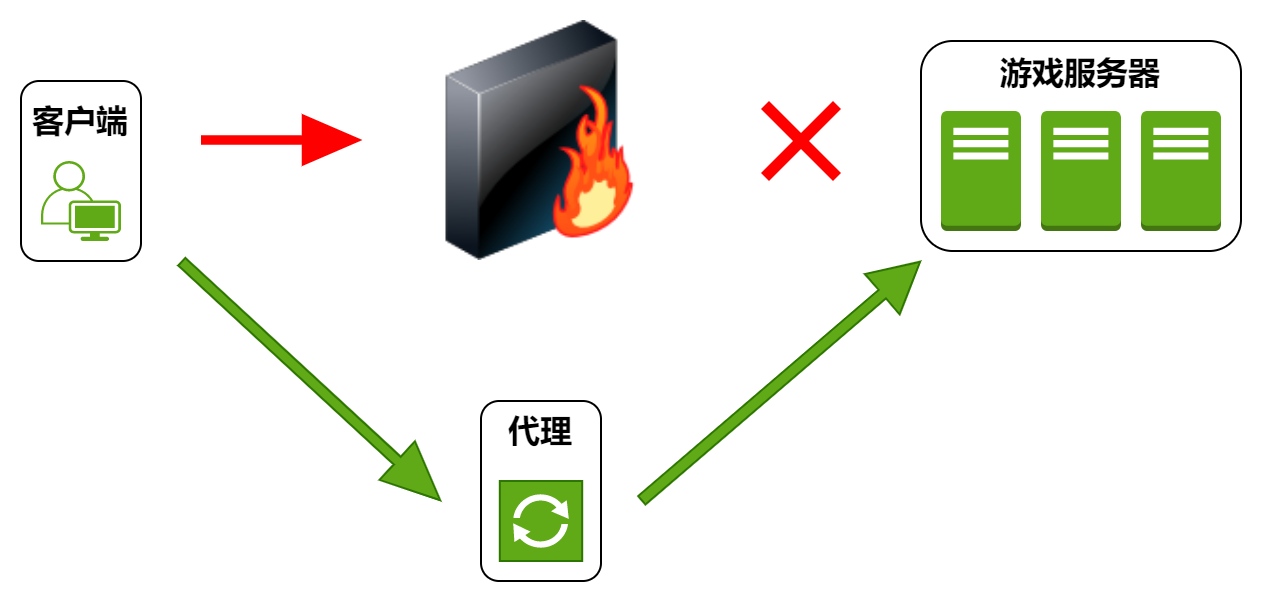

The diagram above was exported from draw.io. Its source (the exported page's mxGraphModel, read from the mxfile embedded in the PNG):
<mxGraphModel dx="1436" dy="656" grid="1" gridSize="10" guides="1" tooltips="1" connect="1" arrows="1" fold="1" page="0" pageScale="1" pageWidth="827" pageHeight="1169" math="0" shadow="0">
  <root>
    <mxCell id="0" />
    <mxCell id="1" parent="0" />
    <mxCell id="79xmyjlI_PicTbrm3W9D-1" value="" style="image;html=1;image=img/lib/clip_art/networking/Firewall-page1_128x128.png;fontSize=16;" parent="1" vertex="1">
      <mxGeometry x="30" width="120" height="120" as="geometry" />
    </mxCell>
    <mxCell id="79xmyjlI_PicTbrm3W9D-19" value="" style="shape=flexArrow;endArrow=classic;html=1;rounded=0;fontSize=12;startSize=8;endSize=9.206896551724139;curved=1;fillColor=#ff0000;strokeColor=#ff0000;width=3.6781609195402303;" parent="1" edge="1">
      <mxGeometry width="50" height="50" relative="1" as="geometry">
        <mxPoint x="-80" y="59.5" as="sourcePoint" />
        <mxPoint y="59.5" as="targetPoint" />
      </mxGeometry>
    </mxCell>
    <mxCell id="79xmyjlI_PicTbrm3W9D-21" value="" style="shape=mxgraph.mockup.markup.redX;fillColor=#ff0000;html=1;shadow=0;whiteSpace=wrap;strokeColor=none;fontSize=16;" parent="1" vertex="1">
      <mxGeometry x="200" y="40" width="40" height="40" as="geometry" />
    </mxCell>
    <mxCell id="79xmyjlI_PicTbrm3W9D-22" value="" style="shape=flexArrow;endArrow=classic;html=1;rounded=0;fontSize=12;startSize=8;endSize=9.42;curved=1;fillColor=#60a917;strokeColor=#2D7600;width=5.2;" parent="1" edge="1">
      <mxGeometry width="50" height="50" relative="1" as="geometry">
        <mxPoint x="-90" y="120" as="sourcePoint" />
        <mxPoint x="40" y="240" as="targetPoint" />
      </mxGeometry>
    </mxCell>
    <mxCell id="79xmyjlI_PicTbrm3W9D-26" value="" style="shape=flexArrow;endArrow=classic;html=1;rounded=0;fontSize=12;startSize=8;endSize=8;curved=1;fillColor=#60a917;strokeColor=#2D7600;width=5.6;" parent="1" edge="1">
      <mxGeometry width="50" height="50" relative="1" as="geometry">
        <mxPoint x="140" y="240" as="sourcePoint" />
        <mxPoint x="280" y="120" as="targetPoint" />
      </mxGeometry>
    </mxCell>
    <mxCell id="79xmyjlI_PicTbrm3W9D-28" value="" style="group" parent="1" vertex="1" connectable="0">
      <mxGeometry x="60" y="190" width="60" height="90" as="geometry" />
    </mxCell>
    <mxCell id="79xmyjlI_PicTbrm3W9D-23" value="" style="rounded=1;whiteSpace=wrap;html=1;fontSize=16;fontStyle=1;container=0;" parent="79xmyjlI_PicTbrm3W9D-28" vertex="1">
      <mxGeometry width="60" height="90" as="geometry" />
    </mxCell>
    <mxCell id="79xmyjlI_PicTbrm3W9D-6" value="" style="pointerEvents=1;shadow=0;dashed=0;html=1;strokeColor=#2D7600;fillColor=#60a917;labelPosition=center;verticalLabelPosition=bottom;verticalAlign=top;align=center;outlineConnect=0;shape=mxgraph.veeam.2d.proxy;fontSize=16;fontStyle=1;container=0;fontColor=#ffffff;" parent="79xmyjlI_PicTbrm3W9D-28" vertex="1">
      <mxGeometry x="9.399999999999991" y="40" width="41.2" height="40" as="geometry" />
    </mxCell>
    <mxCell id="79xmyjlI_PicTbrm3W9D-24" value="代理" style="text;html=1;strokeColor=none;fillColor=none;align=center;verticalAlign=middle;whiteSpace=wrap;rounded=0;fontSize=16;fontStyle=1;container=0;" parent="79xmyjlI_PicTbrm3W9D-28" vertex="1">
      <mxGeometry width="60" height="30" as="geometry" />
    </mxCell>
    <mxCell id="79xmyjlI_PicTbrm3W9D-31" style="edgeStyle=none;curved=1;rounded=0;orthogonalLoop=1;jettySize=auto;html=1;exitX=0.5;exitY=1;exitDx=0;exitDy=0;fontSize=12;startSize=8;endSize=8;" parent="79xmyjlI_PicTbrm3W9D-28" source="79xmyjlI_PicTbrm3W9D-24" target="79xmyjlI_PicTbrm3W9D-24" edge="1">
      <mxGeometry relative="1" as="geometry" />
    </mxCell>
    <mxCell id="79xmyjlI_PicTbrm3W9D-29" value="" style="group" parent="1" vertex="1" connectable="0">
      <mxGeometry x="-170" y="30" width="60" height="90" as="geometry" />
    </mxCell>
    <mxCell id="79xmyjlI_PicTbrm3W9D-10" value="" style="rounded=1;whiteSpace=wrap;html=1;fontSize=16;container=0;" parent="79xmyjlI_PicTbrm3W9D-29" vertex="1">
      <mxGeometry width="60" height="90" as="geometry" />
    </mxCell>
    <mxCell id="79xmyjlI_PicTbrm3W9D-2" value="" style="points=[[0.35,0,0],[0.98,0.51,0],[1,0.71,0],[0.67,1,0],[0,0.795,0],[0,0.65,0]];verticalLabelPosition=bottom;sketch=0;html=1;verticalAlign=top;aspect=fixed;align=center;pointerEvents=1;shape=mxgraph.cisco19.user;fillColor=#60a917;strokeColor=#2D7600;fontSize=16;container=0;fontColor=#ffffff;" parent="79xmyjlI_PicTbrm3W9D-29" vertex="1">
      <mxGeometry x="10" y="40" width="40" height="40" as="geometry" />
    </mxCell>
    <mxCell id="79xmyjlI_PicTbrm3W9D-11" value="客户端" style="text;html=1;strokeColor=none;fillColor=none;align=center;verticalAlign=middle;whiteSpace=wrap;rounded=0;fontSize=16;fontStyle=1;container=0;" parent="79xmyjlI_PicTbrm3W9D-29" vertex="1">
      <mxGeometry y="5" width="60" height="30" as="geometry" />
    </mxCell>
    <mxCell id="bWcC2ti_NFKoL9Bu68CS-1" value="" style="group" vertex="1" connectable="0" parent="1">
      <mxGeometry x="280" y="10" width="160" height="105" as="geometry" />
    </mxCell>
    <mxCell id="79xmyjlI_PicTbrm3W9D-7" value="游戏服务器" style="rounded=1;whiteSpace=wrap;html=1;fontSize=16;verticalAlign=top;fontStyle=1;container=0;" parent="bWcC2ti_NFKoL9Bu68CS-1" vertex="1">
      <mxGeometry width="160" height="105" as="geometry" />
    </mxCell>
    <mxCell id="79xmyjlI_PicTbrm3W9D-3" value="" style="outlineConnect=0;dashed=0;verticalLabelPosition=bottom;verticalAlign=top;align=center;html=1;shape=mxgraph.aws3.traditional_server;fillColor=#60a917;fontSize=16;container=0;strokeColor=#2D7600;fontColor=#ffffff;" parent="bWcC2ti_NFKoL9Bu68CS-1" vertex="1">
      <mxGeometry x="10" y="35" width="40" height="60" as="geometry" />
    </mxCell>
    <mxCell id="79xmyjlI_PicTbrm3W9D-8" value="" style="outlineConnect=0;dashed=0;verticalLabelPosition=bottom;verticalAlign=top;align=center;html=1;shape=mxgraph.aws3.traditional_server;fillColor=#60a917;fontSize=16;container=0;strokeColor=#2D7600;fontColor=#ffffff;" parent="bWcC2ti_NFKoL9Bu68CS-1" vertex="1">
      <mxGeometry x="60" y="35" width="40" height="60" as="geometry" />
    </mxCell>
    <mxCell id="79xmyjlI_PicTbrm3W9D-9" value="" style="outlineConnect=0;dashed=0;verticalLabelPosition=bottom;verticalAlign=top;align=center;html=1;shape=mxgraph.aws3.traditional_server;fillColor=#60a917;fontSize=16;container=0;strokeColor=#2D7600;fontColor=#ffffff;" parent="bWcC2ti_NFKoL9Bu68CS-1" vertex="1">
      <mxGeometry x="110" y="35" width="40" height="60" as="geometry" />
    </mxCell>
  </root>
</mxGraphModel>